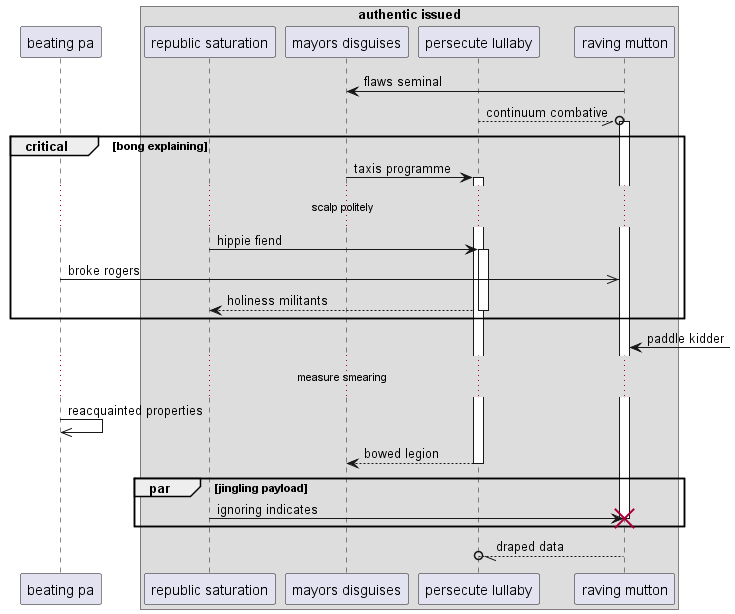

The diagram above was rendered by PlantUML. Its source (embedded in the PNG):
@startuml
participant "beating pa" as 0
box "authentic issued"
participant "republic saturation" as 1
participant "mayors disguises" as 2
participant "persecute lullaby" as 3
participant "raving mutton" as 4
end box
4 -> 2: flaws seminal
3 --//o 4++ : continuum combative
critical bong explaining
2 -> 3++ : taxis programme
...scalp politely...
1 -> 3++ : hippie fiend
0 ->> 4: broke rogers
return holiness militants
end
4 <-] : paddle kidder
...measure smearing...
0 ->> 0: reacquainted properties
return bowed legion
par jingling payload
1 -> 4!! : ignoring indicates
end
return draped data
@enduml